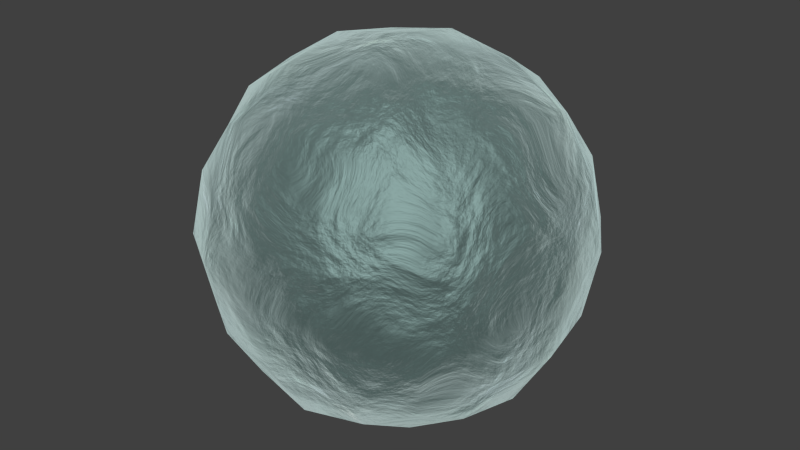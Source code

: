 # Source: 91-water.blend  (saved by Blender 2.78.0; exported with 4.5.12 LTS)
import bpy
from mathutils import Matrix  # noqa: F401  (used for matrix-valued properties, if any)

bpy.ops.wm.read_factory_settings(use_empty=True)
scene = bpy.context.scene
scene.name = 'Scene'

# ---- collections
col_collection_1 = bpy.data.collections.new('Collection 1'); scene.collection.children.link(col_collection_1)

# ---- materials (node trees are filled in below, after node groups)
mat_water = bpy.data.materials.new('Water')
mat_water.alpha_threshold = 0.0
mat_water.roughness = 0.5
mat_water.line_color = (0.0, 0.0, 0.0, 1.0)

# ---- node groups
ng_nodegroup_002 = bpy.data.node_groups.new('NodeGroup.002', 'ShaderNodeTree')
_s = ng_nodegroup_002.interface.new_socket(name='Shader', in_out='OUTPUT', socket_type='NodeSocketShader')
_s = ng_nodegroup_002.interface.new_socket(name='Color', in_out='OUTPUT', socket_type='NodeSocketColor')
_s.default_value = (0.04608, 0.0, 1.0, 0.0)
_N = ng_nodegroup_002.nodes; _L = ng_nodegroup_002.links
n0 = _N.new('ShaderNodeBsdfRefraction'); n0.name = 'Refraction BSDF'; n0.location = (-126, -335)
n0.distribution = 'GGX'
n0.inputs[0].default_value = (0.8, 0.8, 0.8, 1.0)
n1 = _N.new('ShaderNodeBsdfAnisotropic'); n1.name = 'Glossy BSDF'; n1.location = (-117, -17)
n1.distribution = 'GGX'
n1.inputs[1].default_value = 0.0
n2 = _N.new('ShaderNodeBsdfGlass'); n2.name = 'Glass BSDF'; n2.location = (-93, -514)
n2.width = 120
n2.distribution = 'BECKMANN'
n2.inputs[2].default_value = 1.45
n3 = _N.new('ShaderNodeTexNoise'); n3.name = 'Noise Texture'; n3.location = (-1116, -257)
n3.inputs[3].default_value = 16.0
n3.inputs[8].default_value = -0.55
n4 = _N.new('ShaderNodeBsdfGlass'); n4.name = 'Glass BSDF.002'; n4.location = (-1560, -36)
n4.distribution = 'BECKMANN'
n4.inputs[0].default_value = (0.2713, 0.2713, 0.2713, 1.0)
n4.inputs[2].default_value = 1.45
n5 = _N.new('ShaderNodeAddShader'); n5.name = 'Add Shader'; n5.location = (433, 393)
n6 = _N.new('ShaderNodeEmission'); n6.name = 'Emission'; n6.location = (-262, 514)
n6.inputs[0].default_value = (0.6418, 0.8, 0.7841, 1.0)
n7 = _N.new('ShaderNodeLayerWeight'); n7.name = 'Layer Weight'; n7.location = (-372, 270)
n8 = _N.new('ShaderNodeValToRGB'); n8.name = 'ColorRamp.001'; n8.location = (-170, 328)
n8.width = 320
while len(n8.color_ramp.elements) > 1: n8.color_ramp.elements.remove(n8.color_ramp.elements[-1])
n8.color_ramp.elements[0].position = 0.2633; n8.color_ramp.elements[0].color = (1.0, 1.0, 1.0, 1.0)
_e = n8.color_ramp.elements.new(1.0); _e.color = (0.0, 0.0, 0.0, 1.0)
n9 = _N.new('ShaderNodeValToRGB'); n9.name = 'ColorRamp'; n9.location = (-837, 78)
while len(n9.color_ramp.elements) > 1: n9.color_ramp.elements.remove(n9.color_ramp.elements[-1])
n9.color_ramp.elements[0].position = 0.5182; n9.color_ramp.elements[0].color = (0.4978, 0.9562, 1.0, 1.0)
_e = n9.color_ramp.elements.new(0.5273); _e.color = (0.3586, 0.4731, 0.4527, 1.0)
n10 = _N.new('ShaderNodeMixShader'); n10.name = 'Mix Shader.002'; n10.location = (627, 216)
n11 = _N.new('ShaderNodeBsdfGlass'); n11.name = 'Glass BSDF.001'; n11.location = (294, 53)
n11.distribution = 'GGX'
n11.inputs[0].default_value = (0.6269, 0.9328, 0.8928, 1.0)
n11.inputs[1].default_value = 1.0
n11.inputs[2].default_value = 25.4
n12 = _N.new('ShaderNodeBsdfGlass'); n12.name = 'Glass BSDF.003'; n12.location = (403, -305)
n12.distribution = 'GGX'
n12.inputs[0].default_value = (0.6269, 0.9328, 0.8928, 1.0)
n12.inputs[2].default_value = 25.4
n13 = _N.new('ShaderNodeMixShader'); n13.name = 'Mix Shader.001'; n13.location = (128, -356)
n13.width = 141
n13.inputs[0].default_value = 0.0
n14 = _N.new('NodeGroupInput'); n14.name = 'Group Input'; n14.location = (-1760, 0)
n15 = _N.new('ShaderNodeMixShader'); n15.name = 'Mix Shader'; n15.location = (1380, -53)
n16 = _N.new('ShaderNodeOutputMaterial'); n16.name = 'Material Output'; n16.location = (1660, -109)
n17 = _N.new('NodeGroupOutput'); n17.name = 'Group Output'; n17.location = (1760, 0)
n18 = _N.new('ShaderNodeMath'); n18.name = 'Math'; n18.location = (0, 0)
n18.operation = 'POWER'
n19 = _N.new('ShaderNodeMath'); n19.name = 'Math.001'; n19.location = (0, 0)
n19.operation = 'POWER'
_L.new(n0.outputs[0], n13.inputs[1])
_L.new(n3.outputs[1], n1.inputs[0])
_L.new(n3.outputs[0], n9.inputs[0])
_L.new(n3.outputs[1], n11.inputs[3])
_L.new(n2.outputs[0], n13.inputs[2])
_L.new(n4.outputs[0], n3.inputs[2])
_L.new(n9.outputs[1], n2.inputs[0])
_L.new(n1.outputs[0], n5.inputs[0])
_L.new(n5.outputs[0], n10.inputs[1])
_L.new(n6.outputs[0], n5.inputs[1])
_L.new(n8.outputs[0], n10.inputs[0])
_L.new(n7.outputs[1], n8.inputs[0])
_L.new(n11.outputs[0], n15.inputs[0])
_L.new(n10.outputs[0], n15.inputs[1])
_L.new(n12.outputs[0], n15.inputs[2])
_L.new(n15.outputs[0], n17.inputs[0])
_L.new(n3.outputs[1], n17.inputs[1])
_L.new(n13.outputs[0], n18.inputs[0])
_L.new(n18.outputs[0], n12.inputs[1])
_L.new(n4.outputs[0], n19.inputs[0])
_L.new(n19.outputs[0], n2.inputs[1])
n16.is_active_output = True

# ---- material node trees
mat_water.use_nodes = True; mat_water.node_tree.nodes.clear()
_N = mat_water.node_tree.nodes; _L = mat_water.node_tree.links
n0 = _N.new('ShaderNodeGroup'); n0.name = 'Group'; n0.location = (-130, -2)
n0.node_tree = ng_nodegroup_002
n1 = _N.new('ShaderNodeOutputMaterial'); n1.name = 'Material Output'; n1.location = (130, 2)
n2 = _N.new('ShaderNodeDisplacement'); n2.name = 'Displacement'; n2.location = (0, 0)
n2.inputs[1].default_value = 0.0
n2.inputs[2].default_value = 0.1
_L.new(n0.outputs[0], n1.inputs[0])
_L.new(n0.outputs[1], n2.inputs[0])
_L.new(n2.outputs[0], n1.inputs[2])
n1.is_active_output = True

# ---- world
world_world = bpy.data.worlds.new('World'); scene.world = world_world
world_world.color = (0.05088, 0.05088, 0.05088)
world_world.use_sun_shadow = False
world_world.sun_shadow_jitter_overblur = 0.0
world_world.cycles.sampling_method = 'NONE'
world_world.cycles.sample_map_resolution = 256

# ---- meshes
me_test = bpy.data.meshes.new('Test')
me_test.from_pydata([(4.54e-08, 1.118e-07, -0.8785), (0.3507, 3.725e-08, -0.8194), (-2.235e-08, -0.3507, -0.8194), (-0.3507, 1.639e-07, -0.8194), (1.043e-07, 0.3507, -0.8194), (0.3264, 0.3264, -0.7639), (0.3264, -0.3264, -0.7639), (-0.3264, -0.3264, -0.7639), (-0.3264, 0.3264, -0.7639), (-1.136e-07, -1.648e-07, 0.8785), (0.0, 0.3507, 0.8194), (-0.3507, -4.47e-08, 0.8194), (-2.235e-07, -0.3507, 0.8194), (0.3507, -2.682e-07, 0.8194), (0.3264, 0.3264, 0.7639), (-0.3264, 0.3264, 0.7639), (-0.3264, -0.3264, 0.7639), (0.3264, -0.3264, 0.7639), (0.8785, -2.608e-07, 0.0), (0.8194, 0.3507, 0.0), (0.8194, -3.129e-07, 0.3507), (0.8194, -0.3507, 0.0), (0.8194, -1.714e-07, -0.3507), (0.7639, 0.3264, -0.3264), (0.7639, 0.3264, 0.3264), (0.7639, -0.3264, 0.3264), (0.7639, -0.3264, -0.3264), (-2.608e-07, -0.8785, 0.0), (0.3507, -0.8194, 0.0), (-3.055e-07, -0.8194, 0.3507), (-0.3507, -0.8194, 0.0), (-1.937e-07, -0.8194, -0.3507), (0.3264, -0.7639, -0.3264), (0.3264, -0.7639, 0.3264), (-0.3264, -0.7639, 0.3264), (-0.3264, -0.7639, -0.3264), (-0.8785, 1.849e-07, 0.0), (-0.8194, -0.3507, 0.0), (-0.8194, 1.341e-07, 0.3507), (-0.8194, 0.3507, 0.0), (-0.8194, 1.937e-07, -0.3507), (-0.7639, -0.3264, -0.3264), (-0.7639, -0.3264, 0.3264), (-0.7639, 0.3264, 0.3264), (-0.7639, 0.3264, -0.3264), (1.963e-07, 0.8785, 0.0), (0.3507, 0.8194, 0.0), (1.788e-07, 0.8194, -0.3507), (-0.3507, 0.8194, 0.0), (1.714e-07, 0.8194, 0.3507), (0.3264, 0.7639, 0.3264), (0.3264, 0.7639, -0.3264), (-0.3264, 0.7639, -0.3264), (-0.3264, 0.7639, 0.3264), (0.599, 0.3021, -0.599), (0.6432, -6.333e-08, -0.6432), (0.599, -0.3021, -0.599), (0.3021, 0.599, -0.599), (1.462e-07, 0.6432, -0.6432), (-0.3021, 0.599, -0.599), (0.599, 0.599, -0.3021), (0.6432, 0.6432, 0.0), (0.599, 0.599, 0.3021), (0.3021, -0.599, -0.599), (-9.872e-08, -0.6432, -0.6432), (-0.3021, -0.599, -0.599), (0.599, -0.599, -0.3021), (0.6432, -0.6432, 0.0), (0.599, -0.599, 0.3021), (-0.599, -0.3021, -0.599), (-0.6432, 1.9e-07, -0.6432), (-0.599, 0.3021, -0.599), (-0.599, -0.599, -0.3021), (-0.6432, -0.6432, 0.0), (-0.599, -0.599, 0.3021), (-0.599, 0.599, -0.3021), (-0.6432, 0.6432, 0.0), (-0.599, 0.599, 0.3021), (0.599, 0.3021, 0.599), (0.6432, -3.316e-07, 0.6432), (0.599, -0.3021, 0.599), (0.3021, 0.599, 0.599), (1.146e-07, 0.6432, 0.6432), (-0.3021, 0.599, 0.599), (0.3021, -0.599, 0.599), (-2.962e-07, -0.6432, 0.6432), (-0.3021, -0.599, 0.599), (-0.599, -0.3021, 0.599), (-0.6432, 6.333e-08, 0.6432), (-0.599, 0.3021, 0.599), (0.5093, 0.5093, -0.5093), (0.5093, -0.5093, -0.5093), (-0.5093, -0.5093, -0.5093), (-0.5093, 0.5093, -0.5093), (0.5093, 0.5093, 0.5093), (0.5093, -0.5093, 0.5093), (-0.5093, -0.5093, 0.5093), (-0.5093, 0.5093, 0.5093)], [], [(0, 4, 5, 1), (1, 5, 54, 55), (4, 58, 57, 5), (5, 57, 90, 54), (0, 1, 6, 2), (2, 6, 63, 64), (1, 55, 56, 6), (6, 56, 91, 63), (0, 2, 7, 3), (3, 7, 69, 70), (2, 64, 65, 7), (7, 65, 92, 69), (0, 3, 8, 4), (4, 8, 59, 58), (3, 70, 71, 8), (8, 71, 93, 59), (9, 13, 14, 10), (10, 14, 81, 82), (13, 79, 78, 14), (14, 78, 94, 81), (9, 10, 15, 11), (11, 15, 89, 88), (10, 82, 83, 15), (15, 83, 97, 89), (9, 11, 16, 12), (12, 16, 86, 85), (11, 88, 87, 16), (16, 87, 96, 86), (9, 12, 17, 13), (13, 17, 80, 79), (12, 85, 84, 17), (17, 84, 95, 80), (18, 22, 23, 19), (19, 23, 60, 61), (22, 55, 54, 23), (23, 54, 90, 60), (18, 19, 24, 20), (20, 24, 78, 79), (19, 61, 62, 24), (24, 62, 94, 78), (18, 20, 25, 21), (21, 25, 68, 67), (20, 79, 80, 25), (25, 80, 95, 68), (18, 21, 26, 22), (22, 26, 56, 55), (21, 67, 66, 26), (26, 66, 91, 56), (27, 31, 32, 28), (28, 32, 66, 67), (31, 64, 63, 32), (32, 63, 91, 66), (27, 28, 33, 29), (29, 33, 84, 85), (28, 67, 68, 33), (33, 68, 95, 84), (27, 29, 34, 30), (30, 34, 74, 73), (29, 85, 86, 34), (34, 86, 96, 74), (27, 30, 35, 31), (31, 35, 65, 64), (30, 73, 72, 35), (35, 72, 92, 65), (36, 40, 41, 37), (37, 41, 72, 73), (40, 70, 69, 41), (41, 69, 92, 72), (36, 37, 42, 38), (38, 42, 87, 88), (37, 73, 74, 42), (42, 74, 96, 87), (36, 38, 43, 39), (39, 43, 77, 76), (38, 88, 89, 43), (43, 89, 97, 77), (36, 39, 44, 40), (40, 44, 71, 70), (39, 76, 75, 44), (44, 75, 93, 71), (45, 49, 50, 46), (46, 50, 62, 61), (49, 82, 81, 50), (50, 81, 94, 62), (45, 46, 51, 47), (47, 51, 57, 58), (46, 61, 60, 51), (51, 60, 90, 57), (45, 47, 52, 48), (48, 52, 75, 76), (47, 58, 59, 52), (52, 59, 93, 75), (45, 48, 53, 49), (49, 53, 83, 82), (48, 76, 77, 53), (53, 77, 97, 83)])
me_test.polygons.foreach_set('use_smooth', [True] * 96)
me_test.materials.append(mat_water)
me_test.use_remesh_preserve_volume = False
me_test.use_remesh_preserve_attributes = False
me_test.use_mirror_vertex_groups = False
me_test.update()

# ---- objects
ob_test = bpy.data.objects.new('Test', me_test)

# ---- transforms, parenting, visibility, modifiers, constraints
ob_test.location = (0.0, 0.0, 0.0)
ob_test.lock_rotations_4d = False
ob_test.empty_display_type = 'ARROWS'
ob_test.lineart.crease_threshold = 0.0

# ---- collection membership
col_collection_1.objects.link(ob_test)

# ---- scene / render settings (as saved in the file)
scene.frame_start = 1; scene.frame_end = 250; scene.frame_set(1)
scene.render.engine = 'CYCLES'
scene.render.resolution_percentage = 50
scene.render.dither_intensity = 0.0
scene.cycles.use_denoising = False
scene.cycles.samples = 10
scene.cycles.sampling_pattern = 'TABULATED_SOBOL'
scene.cycles.light_sampling_threshold = 0.0
scene.cycles.use_adaptive_sampling = False
scene.cycles.use_light_tree = False
scene.cycles.blur_glossy = 0.0
scene.cycles.volume_bounces = 1
scene.cycles.pixel_filter_type = 'GAUSSIAN'
scene.cycles.sample_clamp_indirect = 0.0
scene.view_settings.view_transform = 'Standard'
bpy.context.view_layer.update()

# ---- added for rendering (the .blend has no active camera and no usable light): camera, sun
cam_auto = bpy.data.cameras.new('AutoCamera')
cam_auto.lens = 50.0
cam_auto.sensor_width = 36.0
cam_auto.clip_end = 1000.0
ob_auto_camera = bpy.data.objects.new('AutoCamera', cam_auto)
scene.collection.objects.link(ob_auto_camera)
ob_auto_camera.location = (2.81557, -3.37868, 2.25245)
ob_auto_camera.rotation_euler = (1.09748, -7.21219e-08, 0.694738)
scene.camera = ob_auto_camera
light_auto_sun = bpy.data.lights.new('AutoSun', 'SUN')
light_auto_sun.energy = 3.0
light_auto_sun.angle = 0.0523599
ob_auto_sun = bpy.data.objects.new('AutoSun', light_auto_sun)
scene.collection.objects.link(ob_auto_sun)
ob_auto_sun.rotation_euler = (0.872665, 0.174533, 0.523599)
bpy.context.view_layer.update()
